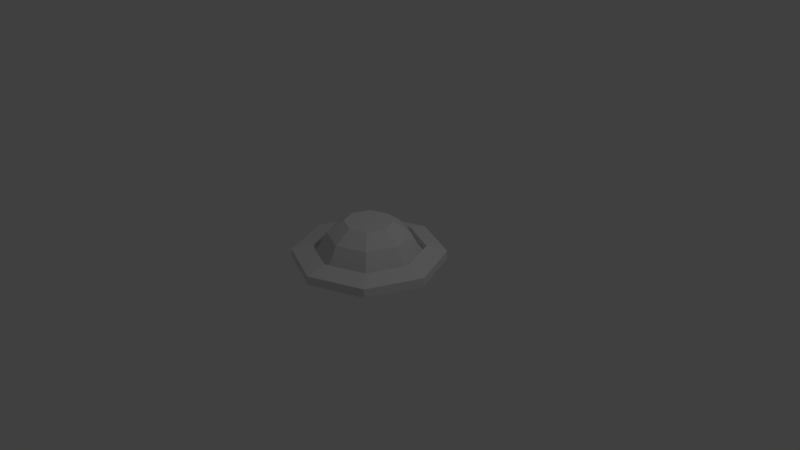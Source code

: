 # Source: ufo.blend  (saved by Blender 2.78.0; exported with 4.5.12 LTS)
import bpy
from mathutils import Matrix  # noqa: F401  (used for matrix-valued properties, if any)

bpy.ops.wm.read_factory_settings(use_empty=True)
scene = bpy.context.scene
scene.name = 'Scene'

# ---- collections
col_collection_1 = bpy.data.collections.new('Collection 1'); scene.collection.children.link(col_collection_1)

# ---- world
world_world = bpy.data.worlds.new('World'); scene.world = world_world
world_world.color = (0.05088, 0.05088, 0.05088)
world_world.use_sun_shadow = False
world_world.sun_shadow_jitter_overblur = 0.0
world_world.cycles.sampling_method = 'MANUAL'

# ---- cameras
cam_camera = bpy.data.cameras.new('Camera')
cam_camera.clip_end = 100.0
cam_camera.lens = 35.0
cam_camera.sensor_width = 32.0
cam_camera.sensor_height = 18.0
cam_camera.ortho_scale = 7.314
cam_camera.dof.focus_distance = 0.0
cam_camera.dof.aperture_fstop = 128.0

# ---- lights
light_lamp = bpy.data.lights.new('Lamp', 'POINT')
light_lamp.transmission_factor = 0.0
light_lamp.cutoff_distance = 30.0
light_lamp.energy = 100.0
light_lamp.shadow_buffer_clip_start = 1.001
light_lamp.shadow_soft_size = 0.1
light_lamp.shadow_maximum_resolution = 0.006
light_lamp.use_absolute_resolution = True

# ---- meshes
me_cylinder_002 = bpy.data.meshes.new('Cylinder.002')
me_cylinder_002.from_pydata([(0.0, 1.0, -1.0), (0.0, 1.0, 1.0), (0.7071, 0.7071, -1.0), (0.7071, 0.7071, 1.0), (1.0, -4.371e-08, -1.0), (1.0, -4.371e-08, 1.0), (0.7071, -0.7071, -1.0), (0.7071, -0.7071, 1.0), (-8.742e-08, -1.0, -1.0), (-8.742e-08, -1.0, 1.0), (-0.7071, -0.7071, -1.0), (-0.7071, -0.7071, 1.0), (-1.0, 1.192e-08, -1.0), (-1.0, 1.192e-08, 1.0), (-0.7071, 0.7071, -1.0), (-0.7071, 0.7071, 1.0)], [], [(0, 1, 3, 2), (2, 3, 5, 4), (4, 5, 7, 6), (6, 7, 9, 8), (8, 9, 11, 10), (10, 11, 13, 12), (12, 13, 15, 14), (14, 15, 1, 0)])
me_cylinder_002.use_remesh_preserve_volume = False
me_cylinder_002.use_remesh_preserve_attributes = False
me_cylinder_002.use_mirror_vertex_groups = False
me_cylinder_002.update()
me_cylinder_001 = bpy.data.meshes.new('Cylinder.001')
me_cylinder_001.from_pydata([(-3.881e-09, 0.6759, -0.7928), (0.4779, 0.4779, -0.7928), (0.6759, -2.773e-08, -0.7928), (0.4779, -0.4779, -0.7928), (-6.297e-08, -0.6759, -0.7928), (-0.4779, -0.4779, -0.7928), (-0.6759, 9.873e-09, -0.7928), (-0.4779, 0.4779, -0.7928), (-1.511e-08, 0.5397, -5.257), (0.3816, 0.3816, -5.257), (0.5397, -1.989e-08, -5.257), (0.3816, -0.3816, -5.257), (-6.229e-08, -0.5397, -5.257), (-0.3816, -0.3816, -5.257), (-0.5397, 1.014e-08, -5.257), (-0.3816, 0.3816, -5.257), (-3.509e-08, 0.3171, -7.995), (0.2242, 0.2242, -7.995), (0.3171, -7.078e-09, -7.995), (0.2242, -0.2242, -7.995), (-6.281e-08, -0.3171, -7.995), (-0.2242, -0.2242, -7.995), (-0.3171, 1.056e-08, -7.995), (-0.2242, 0.2242, -7.995)], [], [(6, 7, 15, 14), (11, 12, 20, 19), (4, 5, 13, 12), (2, 3, 11, 10), (0, 1, 9, 8), (7, 0, 8, 15), (5, 6, 14, 13), (3, 4, 12, 11), (1, 2, 10, 9), (16, 17, 18, 19, 20, 21, 22, 23), (9, 10, 18, 17), (14, 15, 23, 22), (12, 13, 21, 20), (10, 11, 19, 18), (8, 9, 17, 16), (15, 8, 16, 23), (13, 14, 22, 21)])
me_cylinder_001.use_remesh_preserve_volume = False
me_cylinder_001.use_remesh_preserve_attributes = False
me_cylinder_001.use_mirror_vertex_groups = False
me_cylinder_001.update()
me_cylinder = bpy.data.meshes.new('Cylinder')
me_cylinder.from_pydata([(0.0, 1.0, -1.0), (0.0, 1.0, 1.0), (0.7071, 0.7071, -1.0), (0.7071, 0.7071, 1.0), (1.0, -4.371e-08, -1.0), (1.0, -4.371e-08, 1.0), (0.7071, -0.7071, -1.0), (0.7071, -0.7071, 1.0), (-8.742e-08, -1.0, -1.0), (-8.742e-08, -1.0, 1.0), (-0.7071, -0.7071, -1.0), (-0.7071, -0.7071, 1.0), (-1.0, 1.192e-08, -1.0), (-1.0, 1.192e-08, 1.0), (-0.7071, 0.7071, -1.0), (-0.7071, 0.7071, 1.0), (0.6091, 0.6091, 1.0), (-1.032e-09, 0.8614, 1.0), (0.8614, -3.662e-08, 1.0), (0.6091, -0.6091, 1.0), (-7.634e-08, -0.8614, 1.0), (-0.6091, -0.6091, 1.0), (-0.8614, 1.13e-08, 1.0), (-0.6091, 0.6091, 1.0), (0.4773, 0.4773, 3.986), (-1.048e-08, 0.6751, 3.986), (0.6751, -2.87e-08, 3.986), (0.4773, -0.4773, 3.986), (-6.95e-08, -0.6751, 3.986), (-0.4773, -0.4773, 3.986), (-0.6751, 8.859e-09, 3.986), (-0.4773, 0.4773, 3.986), (-1.973e-09, 0.7352, -2.143), (0.5199, 0.5199, -2.143), (0.7352, -3.017e-08, -2.143), (0.5199, -0.5199, -2.143), (-6.625e-08, -0.7352, -2.143), (-0.5199, -0.5199, -2.143), (-0.7352, 1.074e-08, -2.143), (-0.5199, 0.5199, -2.143), (-1.605e-09, 0.7352, -0.7928), (0.5199, 0.5199, -0.7928), (0.7352, -3.017e-08, -0.7928), (0.5199, -0.5199, -0.7928), (-6.588e-08, -0.7352, -0.7928), (-0.5199, -0.5199, -0.7928), (-0.7352, 1.074e-08, -0.7928), (-0.5199, 0.5199, -0.7928), (-3.881e-09, 0.6759, -0.7928), (0.4779, 0.4779, -0.7928), (0.6759, -2.773e-08, -0.7928), (0.4779, -0.4779, -0.7928), (-6.297e-08, -0.6759, -0.7928), (-0.4779, -0.4779, -0.7928), (-0.6759, 9.873e-09, -0.7928), (-0.4779, 0.4779, -0.7928), (0.5199, -0.5199, -2.143), (0.7352, -3.017e-08, -2.143), (0.7071, -0.7071, -1.0), (1.0, -4.371e-08, -1.0)], [], [(35, 34, 57, 56), (6, 35, 56, 58), (7, 5, 18, 19), (4, 6, 58, 59), (59, 58, 56, 57), (12, 14, 39, 38), (23, 22, 30, 31), (13, 11, 21, 22), (9, 7, 19, 20), (15, 13, 22, 23), (5, 3, 16, 18), (11, 9, 20, 21), (1, 15, 23, 17), (3, 1, 17, 16), (24, 25, 31, 30, 29, 28, 27, 26), (21, 20, 28, 29), (19, 18, 26, 27), (16, 17, 25, 24), (17, 23, 31, 25), (22, 21, 29, 30), (20, 19, 27, 28), (18, 16, 24, 26), (39, 32, 40, 47), (2, 4, 34, 33), (8, 10, 37, 36), (14, 0, 32, 39), (0, 2, 33, 32), (34, 4, 59, 57), (10, 12, 38, 37), (6, 8, 36, 35), (42, 43, 51, 50), (37, 38, 46, 45), (35, 36, 44, 43), (33, 34, 42, 41), (38, 39, 47, 46), (36, 37, 45, 44), (34, 35, 43, 42), (32, 33, 41, 40), (40, 41, 49, 48), (47, 40, 48, 55), (45, 46, 54, 53), (43, 44, 52, 51), (41, 42, 50, 49), (46, 47, 55, 54), (44, 45, 53, 52)])
me_cylinder.use_remesh_preserve_volume = False
me_cylinder.use_remesh_preserve_attributes = False
me_cylinder.use_mirror_vertex_groups = False
me_cylinder.update()

# ---- objects
ob_cylinder_002 = bpy.data.objects.new('Cylinder.002', me_cylinder_002)
ob_cylinder_001 = bpy.data.objects.new('Cylinder.001', me_cylinder_001)
ob_cylinder = bpy.data.objects.new('Cylinder', me_cylinder)
ob_lamp = bpy.data.objects.new('Lamp', light_lamp)
ob_camera = bpy.data.objects.new('Camera', cam_camera)

# ---- transforms, parenting, visibility, modifiers, constraints
ob_cylinder_002.location = (0.0, 0.0, 0.0)
ob_cylinder_002.scale = (1.0, 1.0, -0.05911)
ob_cylinder_002.lineart.crease_threshold = 0.0
ob_cylinder_001.location = (0.0, 0.0, 0.0)
ob_cylinder_001.scale = (1.0, 1.0, -0.05911)
ob_cylinder_001.lineart.crease_threshold = 0.0
ob_cylinder.location = (0.0, 0.0, 0.0)
ob_cylinder.scale = (1.0, 1.0, -0.05911)
ob_cylinder.lineart.crease_threshold = 0.0
ob_lamp.location = (4.076, 1.005, 5.904)
ob_lamp.rotation_euler = (0.6503, 0.05522, 1.866)
ob_lamp.lock_rotations_4d = False
ob_lamp.empty_display_type = 'ARROWS'
ob_lamp.color = (0.0, 0.0, 0.0, 0.0)
ob_lamp.lineart.crease_threshold = 0.0
ob_camera.location = (7.481, -6.508, 5.344)
ob_camera.rotation_euler = (1.109, 0.0, 0.8149)
ob_camera.lock_rotations_4d = False
ob_camera.empty_display_type = 'ARROWS'
ob_camera.color = (0.0, 0.0, 0.0, 0.0)
ob_camera.display_type = 'WIRE'
ob_camera.lineart.crease_threshold = 0.0

# ---- collection membership
col_collection_1.objects.link(ob_cylinder_002)
col_collection_1.objects.link(ob_cylinder_001)
col_collection_1.objects.link(ob_cylinder)
col_collection_1.objects.link(ob_lamp)
col_collection_1.objects.link(ob_camera)

# ---- scene / render settings (as saved in the file)
scene.camera = ob_camera
scene.frame_start = 1; scene.frame_end = 250; scene.frame_set(1)
scene.render.engine = 'BLENDER_EEVEE_NEXT'
scene.render.resolution_percentage = 50
scene.render.dither_intensity = 0.0
scene.cycles.use_denoising = False
scene.cycles.samples = 128
scene.cycles.sampling_pattern = 'TABULATED_SOBOL'
scene.cycles.light_sampling_threshold = 0.0
scene.cycles.use_adaptive_sampling = False
scene.cycles.use_light_tree = False
scene.cycles.blur_glossy = 0.0
scene.cycles.sample_clamp_indirect = 0.0
scene.view_settings.view_transform = 'Standard'
bpy.context.view_layer.update()
